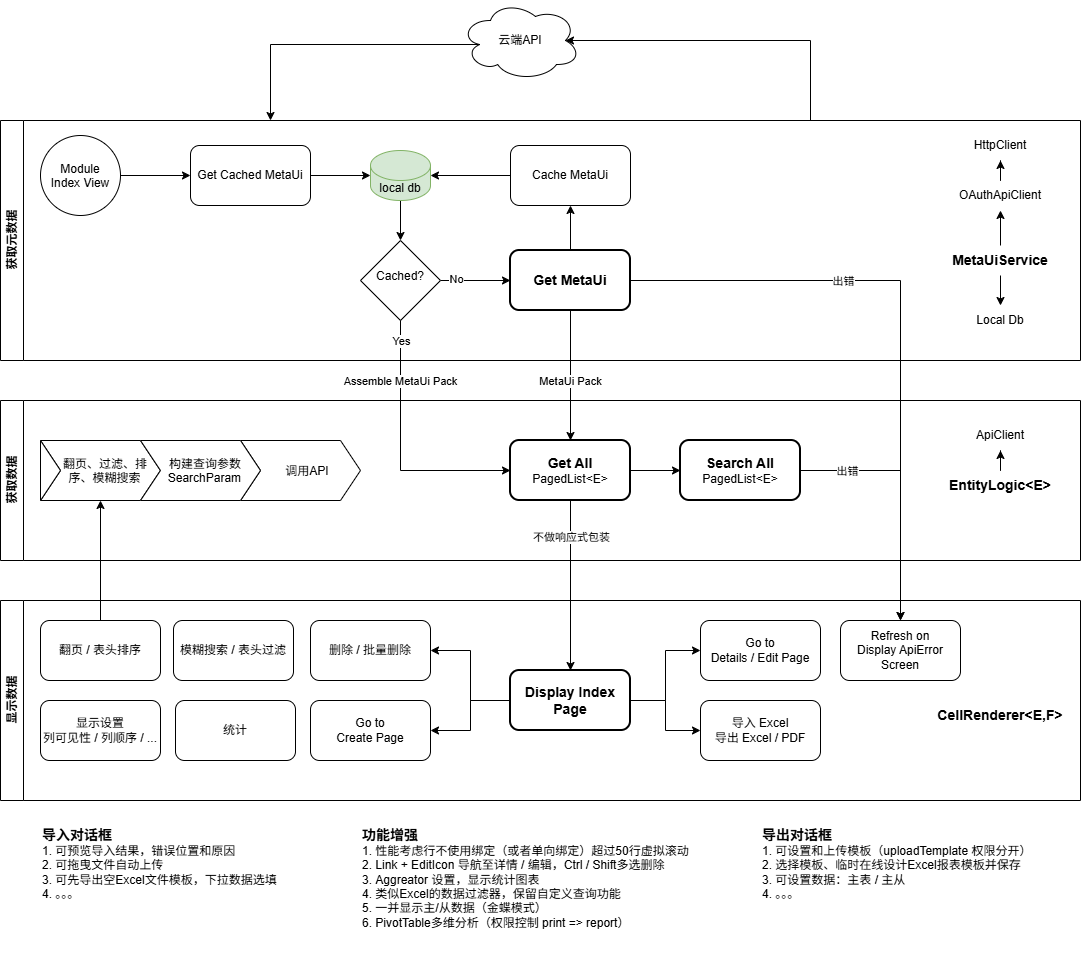

The diagram above was exported from draw.io. Its source (the exported page's mxGraphModel, read from the mxfile embedded in the PNG):
<mxGraphModel dx="1201" dy="764" grid="1" gridSize="10" guides="1" tooltips="1" connect="1" arrows="1" fold="1" page="1" pageScale="1" pageWidth="1654" pageHeight="1169" math="0" shadow="0">
  <root>
    <mxCell id="0" />
    <mxCell id="1" parent="0" />
    <mxCell id="bk_vrRUyjljQ_fTDhfKK-7" edge="1" parent="1" source="bk_vrRUyjljQ_fTDhfKK-1" style="edgeStyle=orthogonalEdgeStyle;rounded=0;orthogonalLoop=1;jettySize=auto;html=1;exitX=0.16;exitY=0.55;exitDx=0;exitDy=0;exitPerimeter=0;entryX=0.25;entryY=0;entryDx=0;entryDy=0;" target="bk_vrRUyjljQ_fTDhfKK-4">
      <mxGeometry relative="1" as="geometry">
        <Array as="points">
          <mxPoint x="350" y="44" />
        </Array>
        <mxPoint x="350" y="80" as="targetPoint" />
      </mxGeometry>
    </mxCell>
    <mxCell id="bk_vrRUyjljQ_fTDhfKK-1" parent="1" style="ellipse;shape=cloud;whiteSpace=wrap;html=1;" value="云端API" vertex="1">
      <mxGeometry height="80" width="120" x="540" as="geometry" />
    </mxCell>
    <mxCell id="bk_vrRUyjljQ_fTDhfKK-4" parent="1" style="swimlane;horizontal=0;whiteSpace=wrap;html=1;" value="获取元数据" vertex="1">
      <mxGeometry height="240" width="1080" x="80" y="120" as="geometry" />
    </mxCell>
    <mxCell id="TH3GQGQ9XWEtGE48sFFi-9" edge="1" parent="bk_vrRUyjljQ_fTDhfKK-4" source="TH3GQGQ9XWEtGE48sFFi-1" style="edgeStyle=orthogonalEdgeStyle;rounded=0;orthogonalLoop=1;jettySize=auto;html=1;entryX=0.5;entryY=0;entryDx=0;entryDy=0;" target="TH3GQGQ9XWEtGE48sFFi-7">
      <mxGeometry relative="1" as="geometry" />
    </mxCell>
    <mxCell id="TH3GQGQ9XWEtGE48sFFi-1" parent="bk_vrRUyjljQ_fTDhfKK-4" style="shape=cylinder3;whiteSpace=wrap;html=1;boundedLbl=1;backgroundOutline=1;size=15;fillColor=#d5e8d4;strokeColor=#82b366;" value="local db" vertex="1">
      <mxGeometry height="50" width="60" x="370" y="30" as="geometry" />
    </mxCell>
    <mxCell id="TH3GQGQ9XWEtGE48sFFi-52" edge="1" parent="bk_vrRUyjljQ_fTDhfKK-4" source="TH3GQGQ9XWEtGE48sFFi-3" style="edgeStyle=orthogonalEdgeStyle;rounded=0;orthogonalLoop=1;jettySize=auto;html=1;entryX=0.5;entryY=1;entryDx=0;entryDy=0;" target="TH3GQGQ9XWEtGE48sFFi-50">
      <mxGeometry relative="1" as="geometry" />
    </mxCell>
    <mxCell id="TH3GQGQ9XWEtGE48sFFi-3" parent="bk_vrRUyjljQ_fTDhfKK-4" style="rounded=1;whiteSpace=wrap;html=1;strokeWidth=2;fontStyle=1" value="&lt;font style=&quot;font-size: 14px;&quot;&gt;Get MetaUi&lt;/font&gt;" vertex="1">
      <mxGeometry height="60" width="120" x="510" y="130" as="geometry" />
    </mxCell>
    <mxCell id="TH3GQGQ9XWEtGE48sFFi-6" edge="1" parent="bk_vrRUyjljQ_fTDhfKK-4" source="TH3GQGQ9XWEtGE48sFFi-4" style="edgeStyle=orthogonalEdgeStyle;rounded=0;orthogonalLoop=1;jettySize=auto;html=1;entryX=0;entryY=0.5;entryDx=0;entryDy=0;" target="TH3GQGQ9XWEtGE48sFFi-5">
      <mxGeometry relative="1" as="geometry" />
    </mxCell>
    <mxCell id="TH3GQGQ9XWEtGE48sFFi-4" parent="bk_vrRUyjljQ_fTDhfKK-4" style="ellipse;whiteSpace=wrap;html=1;shapeInside=1;aspect=fixed;" value="Module Index View" vertex="1">
      <mxGeometry height="80" width="80" x="40" y="15" as="geometry" />
    </mxCell>
    <mxCell id="TH3GQGQ9XWEtGE48sFFi-8" edge="1" parent="bk_vrRUyjljQ_fTDhfKK-4" source="TH3GQGQ9XWEtGE48sFFi-5" style="edgeStyle=orthogonalEdgeStyle;rounded=0;orthogonalLoop=1;jettySize=auto;html=1;" target="TH3GQGQ9XWEtGE48sFFi-1">
      <mxGeometry relative="1" as="geometry" />
    </mxCell>
    <mxCell id="TH3GQGQ9XWEtGE48sFFi-5" parent="bk_vrRUyjljQ_fTDhfKK-4" style="rounded=1;whiteSpace=wrap;html=1;" value="Get Cached MetaUi" vertex="1">
      <mxGeometry height="60" width="120" x="190" y="25" as="geometry" />
    </mxCell>
    <mxCell id="TH3GQGQ9XWEtGE48sFFi-10" edge="1" parent="bk_vrRUyjljQ_fTDhfKK-4" source="TH3GQGQ9XWEtGE48sFFi-7" style="edgeStyle=orthogonalEdgeStyle;rounded=0;orthogonalLoop=1;jettySize=auto;html=1;entryX=0;entryY=0.5;entryDx=0;entryDy=0;exitX=1;exitY=0.5;exitDx=0;exitDy=0;" target="TH3GQGQ9XWEtGE48sFFi-3">
      <mxGeometry relative="1" as="geometry" />
    </mxCell>
    <mxCell id="TH3GQGQ9XWEtGE48sFFi-13" connectable="0" parent="TH3GQGQ9XWEtGE48sFFi-10" style="edgeLabel;html=1;align=center;verticalAlign=middle;resizable=0;points=[];" value="No" vertex="1">
      <mxGeometry relative="1" x="-0.559" y="2" as="geometry">
        <mxPoint as="offset" />
      </mxGeometry>
    </mxCell>
    <mxCell id="TH3GQGQ9XWEtGE48sFFi-7" parent="bk_vrRUyjljQ_fTDhfKK-4" style="rhombus;whiteSpace=wrap;html=1;shapeInside=1;" value="Cached?" vertex="1">
      <mxGeometry height="80" width="80" x="360" y="120" as="geometry" />
    </mxCell>
    <mxCell id="TH3GQGQ9XWEtGE48sFFi-17" edge="1" parent="bk_vrRUyjljQ_fTDhfKK-4" source="TH3GQGQ9XWEtGE48sFFi-15" style="edgeStyle=orthogonalEdgeStyle;rounded=0;orthogonalLoop=1;jettySize=auto;html=1;entryX=0.5;entryY=1;entryDx=0;entryDy=0;" target="TH3GQGQ9XWEtGE48sFFi-16">
      <mxGeometry relative="1" as="geometry" />
    </mxCell>
    <mxCell id="TH3GQGQ9XWEtGE48sFFi-19" edge="1" parent="bk_vrRUyjljQ_fTDhfKK-4" source="TH3GQGQ9XWEtGE48sFFi-15" style="edgeStyle=orthogonalEdgeStyle;rounded=0;orthogonalLoop=1;jettySize=auto;html=1;entryX=0.5;entryY=0;entryDx=0;entryDy=0;" target="TH3GQGQ9XWEtGE48sFFi-18">
      <mxGeometry relative="1" as="geometry" />
    </mxCell>
    <mxCell id="TH3GQGQ9XWEtGE48sFFi-15" parent="bk_vrRUyjljQ_fTDhfKK-4" style="text;html=1;whiteSpace=wrap;strokeColor=none;fillColor=none;align=center;verticalAlign=middle;rounded=0;fontStyle=1;fontSize=14;" value="MetaUiService" vertex="1">
      <mxGeometry height="30" width="120" x="940" y="125" as="geometry" />
    </mxCell>
    <mxCell id="TH3GQGQ9XWEtGE48sFFi-16" parent="bk_vrRUyjljQ_fTDhfKK-4" style="text;html=1;whiteSpace=wrap;strokeColor=none;fillColor=none;align=center;verticalAlign=middle;rounded=0;" value="OAuthApiClient" vertex="1">
      <mxGeometry height="30" width="120" x="940" y="60" as="geometry" />
    </mxCell>
    <mxCell id="TH3GQGQ9XWEtGE48sFFi-18" parent="bk_vrRUyjljQ_fTDhfKK-4" style="text;html=1;whiteSpace=wrap;strokeColor=none;fillColor=none;align=center;verticalAlign=middle;rounded=0;" value="Local Db" vertex="1">
      <mxGeometry height="30" width="120" x="940" y="185" as="geometry" />
    </mxCell>
    <mxCell id="TH3GQGQ9XWEtGE48sFFi-20" parent="bk_vrRUyjljQ_fTDhfKK-4" style="text;html=1;whiteSpace=wrap;strokeColor=none;fillColor=none;align=center;verticalAlign=middle;rounded=0;" value="HttpClient" vertex="1">
      <mxGeometry height="30" width="120" x="940" y="10" as="geometry" />
    </mxCell>
    <mxCell id="TH3GQGQ9XWEtGE48sFFi-21" edge="1" parent="bk_vrRUyjljQ_fTDhfKK-4" source="TH3GQGQ9XWEtGE48sFFi-16" style="edgeStyle=orthogonalEdgeStyle;rounded=0;orthogonalLoop=1;jettySize=auto;html=1;entryX=0.5;entryY=1;entryDx=0;entryDy=0;" target="TH3GQGQ9XWEtGE48sFFi-20">
      <mxGeometry relative="1" as="geometry" />
    </mxCell>
    <mxCell id="TH3GQGQ9XWEtGE48sFFi-50" parent="bk_vrRUyjljQ_fTDhfKK-4" style="rounded=1;whiteSpace=wrap;html=1;" value="Cache MetaUi" vertex="1">
      <mxGeometry height="60" width="120" x="510" y="25" as="geometry" />
    </mxCell>
    <mxCell id="TH3GQGQ9XWEtGE48sFFi-51" edge="1" parent="bk_vrRUyjljQ_fTDhfKK-4" source="TH3GQGQ9XWEtGE48sFFi-50" style="edgeStyle=orthogonalEdgeStyle;rounded=0;orthogonalLoop=1;jettySize=auto;html=1;entryX=1;entryY=0.5;entryDx=0;entryDy=0;entryPerimeter=0;" target="TH3GQGQ9XWEtGE48sFFi-1">
      <mxGeometry relative="1" as="geometry" />
    </mxCell>
    <mxCell id="bk_vrRUyjljQ_fTDhfKK-5" parent="1" style="swimlane;horizontal=0;whiteSpace=wrap;html=1;" value="获取数据" vertex="1">
      <mxGeometry height="160" width="1080" x="80" y="400" as="geometry" />
    </mxCell>
    <mxCell id="TH3GQGQ9XWEtGE48sFFi-72" edge="1" parent="bk_vrRUyjljQ_fTDhfKK-5" source="TH3GQGQ9XWEtGE48sFFi-54" style="edgeStyle=orthogonalEdgeStyle;rounded=0;orthogonalLoop=1;jettySize=auto;html=1;entryX=0;entryY=0.5;entryDx=0;entryDy=0;" target="TH3GQGQ9XWEtGE48sFFi-62">
      <mxGeometry relative="1" as="geometry" />
    </mxCell>
    <mxCell id="TH3GQGQ9XWEtGE48sFFi-54" parent="bk_vrRUyjljQ_fTDhfKK-5" style="rounded=1;whiteSpace=wrap;html=1;strokeWidth=2;" value="&lt;b&gt;&lt;font style=&quot;font-size: 14px;&quot;&gt;Get All&lt;/font&gt;&lt;/b&gt;&lt;div&gt;PagedList&amp;lt;E&amp;gt;&lt;/div&gt;" vertex="1">
      <mxGeometry height="60" width="120" x="510" y="40" as="geometry" />
    </mxCell>
    <mxCell id="TH3GQGQ9XWEtGE48sFFi-64" edge="1" parent="bk_vrRUyjljQ_fTDhfKK-5" source="TH3GQGQ9XWEtGE48sFFi-58" style="edgeStyle=orthogonalEdgeStyle;rounded=0;orthogonalLoop=1;jettySize=auto;html=1;entryX=0.5;entryY=1;entryDx=0;entryDy=0;" target="TH3GQGQ9XWEtGE48sFFi-63">
      <mxGeometry relative="1" as="geometry" />
    </mxCell>
    <mxCell id="TH3GQGQ9XWEtGE48sFFi-58" parent="bk_vrRUyjljQ_fTDhfKK-5" style="text;html=1;whiteSpace=wrap;strokeColor=none;fillColor=none;align=center;verticalAlign=middle;rounded=0;fontStyle=1;fontSize=14;" value="EntityLogic&amp;lt;E&amp;gt;" vertex="1">
      <mxGeometry height="30" width="120" x="940" y="70" as="geometry" />
    </mxCell>
    <mxCell id="TH3GQGQ9XWEtGE48sFFi-62" parent="bk_vrRUyjljQ_fTDhfKK-5" style="rounded=1;whiteSpace=wrap;html=1;strokeWidth=2;" value="&lt;b&gt;&lt;font style=&quot;font-size: 14px;&quot;&gt;Search All&lt;/font&gt;&lt;/b&gt;&lt;div&gt;PagedList&amp;lt;E&amp;gt;&lt;/div&gt;" vertex="1">
      <mxGeometry height="60" width="120" x="680" y="40" as="geometry" />
    </mxCell>
    <mxCell id="TH3GQGQ9XWEtGE48sFFi-63" parent="bk_vrRUyjljQ_fTDhfKK-5" style="text;html=1;whiteSpace=wrap;strokeColor=none;fillColor=none;align=center;verticalAlign=middle;rounded=0;" value="ApiClient" vertex="1">
      <mxGeometry height="30" width="120" x="940" y="20" as="geometry" />
    </mxCell>
    <mxCell id="TH3GQGQ9XWEtGE48sFFi-65" parent="bk_vrRUyjljQ_fTDhfKK-5" style="shape=step;perimeter=stepPerimeter;whiteSpace=wrap;html=1;shapeInside=1;fixedSize=1;" value="&lt;div&gt;翻页、过滤、排序、模糊搜索&lt;/div&gt;" vertex="1">
      <mxGeometry height="60" width="120" x="40" y="40" as="geometry" />
    </mxCell>
    <mxCell id="TH3GQGQ9XWEtGE48sFFi-67" parent="bk_vrRUyjljQ_fTDhfKK-5" style="triangle;whiteSpace=wrap;html=1;shapeInside=1;" value="" vertex="1">
      <mxGeometry height="60" width="20" x="40" y="40" as="geometry" />
    </mxCell>
    <mxCell id="TH3GQGQ9XWEtGE48sFFi-68" parent="bk_vrRUyjljQ_fTDhfKK-5" style="shape=step;perimeter=stepPerimeter;whiteSpace=wrap;html=1;shapeInside=1;fixedSize=1;" value="调用API" vertex="1">
      <mxGeometry height="60" width="120" x="240" y="40" as="geometry" />
    </mxCell>
    <mxCell id="TH3GQGQ9XWEtGE48sFFi-66" parent="bk_vrRUyjljQ_fTDhfKK-5" style="shape=step;perimeter=stepPerimeter;whiteSpace=wrap;html=1;shapeInside=1;fixedSize=1;fillColor=light-dark(#FFFFFF,#FFFFFF);" value="&lt;div&gt;&lt;br&gt;&lt;/div&gt;&lt;div&gt;构建查询参数SearchParam&lt;/div&gt;" vertex="1">
      <mxGeometry height="60" width="120" x="140" y="40" as="geometry" />
    </mxCell>
    <mxCell id="bk_vrRUyjljQ_fTDhfKK-6" parent="1" style="swimlane;horizontal=0;whiteSpace=wrap;html=1;" value="显示数据" vertex="1">
      <mxGeometry height="200" width="1080" x="80" y="600" as="geometry" />
    </mxCell>
    <mxCell id="TH3GQGQ9XWEtGE48sFFi-79" edge="1" parent="bk_vrRUyjljQ_fTDhfKK-6" source="TH3GQGQ9XWEtGE48sFFi-55" style="edgeStyle=orthogonalEdgeStyle;rounded=0;orthogonalLoop=1;jettySize=auto;html=1;entryX=0;entryY=0.5;entryDx=0;entryDy=0;" target="TH3GQGQ9XWEtGE48sFFi-61">
      <mxGeometry relative="1" as="geometry" />
    </mxCell>
    <mxCell id="TH3GQGQ9XWEtGE48sFFi-80" edge="1" parent="bk_vrRUyjljQ_fTDhfKK-6" source="TH3GQGQ9XWEtGE48sFFi-55" style="edgeStyle=orthogonalEdgeStyle;rounded=0;orthogonalLoop=1;jettySize=auto;html=1;entryX=0;entryY=0.5;entryDx=0;entryDy=0;" target="TH3GQGQ9XWEtGE48sFFi-70">
      <mxGeometry relative="1" as="geometry" />
    </mxCell>
    <mxCell id="TH3GQGQ9XWEtGE48sFFi-81" edge="1" parent="bk_vrRUyjljQ_fTDhfKK-6" source="TH3GQGQ9XWEtGE48sFFi-55" style="edgeStyle=orthogonalEdgeStyle;rounded=0;orthogonalLoop=1;jettySize=auto;html=1;entryX=1;entryY=0.5;entryDx=0;entryDy=0;" target="TH3GQGQ9XWEtGE48sFFi-73">
      <mxGeometry relative="1" as="geometry" />
    </mxCell>
    <mxCell id="TH3GQGQ9XWEtGE48sFFi-82" edge="1" parent="bk_vrRUyjljQ_fTDhfKK-6" source="TH3GQGQ9XWEtGE48sFFi-55" style="edgeStyle=orthogonalEdgeStyle;rounded=0;orthogonalLoop=1;jettySize=auto;html=1;entryX=1;entryY=0.5;entryDx=0;entryDy=0;" target="TH3GQGQ9XWEtGE48sFFi-74">
      <mxGeometry relative="1" as="geometry" />
    </mxCell>
    <mxCell id="TH3GQGQ9XWEtGE48sFFi-55" parent="bk_vrRUyjljQ_fTDhfKK-6" style="rounded=1;whiteSpace=wrap;html=1;fontStyle=1;fontSize=14;strokeWidth=2;" value="Display Index Page" vertex="1">
      <mxGeometry height="60" width="120" x="510" y="70" as="geometry" />
    </mxCell>
    <mxCell id="TH3GQGQ9XWEtGE48sFFi-56" parent="bk_vrRUyjljQ_fTDhfKK-6" style="rounded=1;whiteSpace=wrap;html=1;" value="翻页 / 表头排序" vertex="1">
      <mxGeometry height="60" width="120" x="40" y="20" as="geometry" />
    </mxCell>
    <mxCell id="TH3GQGQ9XWEtGE48sFFi-57" parent="bk_vrRUyjljQ_fTDhfKK-6" style="rounded=1;whiteSpace=wrap;html=1;" value="模糊搜索 / 表头过滤" vertex="1">
      <mxGeometry height="60" width="120" x="173" y="20" as="geometry" />
    </mxCell>
    <mxCell id="TH3GQGQ9XWEtGE48sFFi-23" parent="bk_vrRUyjljQ_fTDhfKK-6" style="rounded=1;whiteSpace=wrap;html=1;" value="Refresh on&lt;br&gt;Display ApiError Screen" vertex="1">
      <mxGeometry height="60" width="120" x="840" y="20" as="geometry" />
    </mxCell>
    <mxCell id="TH3GQGQ9XWEtGE48sFFi-61" parent="bk_vrRUyjljQ_fTDhfKK-6" style="rounded=1;whiteSpace=wrap;html=1;" value="Go to&lt;div&gt;Details / Edit Page&lt;/div&gt;" vertex="1">
      <mxGeometry height="60" width="120" x="700" y="20" as="geometry" />
    </mxCell>
    <mxCell id="TH3GQGQ9XWEtGE48sFFi-69" parent="bk_vrRUyjljQ_fTDhfKK-6" style="rounded=1;whiteSpace=wrap;html=1;" value="显示设置&lt;br&gt;列可见性 / 列顺序 / ..." vertex="1">
      <mxGeometry height="60" width="120" x="40" y="100" as="geometry" />
    </mxCell>
    <mxCell id="TH3GQGQ9XWEtGE48sFFi-70" parent="bk_vrRUyjljQ_fTDhfKK-6" style="rounded=1;whiteSpace=wrap;html=1;" value="导入 Excel&lt;div&gt;&lt;span style=&quot;background-color: transparent; color: light-dark(rgb(0, 0, 0), rgb(255, 255, 255));&quot;&gt;导出&amp;nbsp;&lt;/span&gt;&lt;span style=&quot;background-color: transparent; color: light-dark(rgb(0, 0, 0), rgb(255, 255, 255));&quot;&gt;Excel /&amp;nbsp;&lt;/span&gt;&lt;span style=&quot;background-color: transparent; color: light-dark(rgb(0, 0, 0), rgb(255, 255, 255));&quot;&gt;PDF&lt;/span&gt;&lt;/div&gt;" vertex="1">
      <mxGeometry height="60" width="120" x="700" y="100" as="geometry" />
    </mxCell>
    <mxCell id="TH3GQGQ9XWEtGE48sFFi-73" parent="bk_vrRUyjljQ_fTDhfKK-6" style="rounded=1;whiteSpace=wrap;html=1;" value="删除 / 批量删除" vertex="1">
      <mxGeometry height="60" width="120" x="310" y="20" as="geometry" />
    </mxCell>
    <mxCell id="TH3GQGQ9XWEtGE48sFFi-74" parent="bk_vrRUyjljQ_fTDhfKK-6" style="rounded=1;whiteSpace=wrap;html=1;" value="Go to&lt;div&gt;Create Page&lt;/div&gt;" vertex="1">
      <mxGeometry height="60" width="120" x="310" y="100" as="geometry" />
    </mxCell>
    <mxCell id="TH3GQGQ9XWEtGE48sFFi-75" parent="bk_vrRUyjljQ_fTDhfKK-6" style="text;html=1;whiteSpace=wrap;strokeColor=none;fillColor=none;align=center;verticalAlign=middle;rounded=0;fontStyle=1;fontSize=14;" value="CellRenderer&amp;lt;E,F&amp;gt;" vertex="1">
      <mxGeometry height="30" width="120" x="940" y="100" as="geometry" />
    </mxCell>
    <mxCell id="TH3GQGQ9XWEtGE48sFFi-76" parent="bk_vrRUyjljQ_fTDhfKK-6" style="rounded=1;whiteSpace=wrap;html=1;" value="统计" vertex="1">
      <mxGeometry height="60" width="120" x="175" y="100" as="geometry" />
    </mxCell>
    <mxCell id="bk_vrRUyjljQ_fTDhfKK-8" edge="1" parent="1" source="bk_vrRUyjljQ_fTDhfKK-4" style="edgeStyle=orthogonalEdgeStyle;rounded=0;orthogonalLoop=1;jettySize=auto;html=1;exitX=0.75;exitY=0;exitDx=0;exitDy=0;entryX=0.875;entryY=0.5;entryDx=0;entryDy=0;entryPerimeter=0;" target="bk_vrRUyjljQ_fTDhfKK-1">
      <mxGeometry relative="1" as="geometry">
        <Array as="points">
          <mxPoint x="890" y="40" />
        </Array>
      </mxGeometry>
    </mxCell>
    <mxCell id="TH3GQGQ9XWEtGE48sFFi-53" edge="1" parent="1" source="TH3GQGQ9XWEtGE48sFFi-3" style="edgeStyle=orthogonalEdgeStyle;rounded=0;orthogonalLoop=1;jettySize=auto;html=1;entryX=0.5;entryY=0;entryDx=0;entryDy=0;" target="TH3GQGQ9XWEtGE48sFFi-54">
      <mxGeometry relative="1" as="geometry">
        <mxPoint x="650" y="430" as="targetPoint" />
      </mxGeometry>
    </mxCell>
    <mxCell id="TH3GQGQ9XWEtGE48sFFi-59" connectable="0" parent="TH3GQGQ9XWEtGE48sFFi-53" style="edgeLabel;html=1;align=center;verticalAlign=middle;resizable=0;points=[];" value="MetaUi Pack" vertex="1">
      <mxGeometry relative="1" x="0.0821" y="-1" as="geometry">
        <mxPoint as="offset" />
      </mxGeometry>
    </mxCell>
    <mxCell id="TH3GQGQ9XWEtGE48sFFi-11" edge="1" parent="1" source="TH3GQGQ9XWEtGE48sFFi-7" style="edgeStyle=orthogonalEdgeStyle;rounded=0;orthogonalLoop=1;jettySize=auto;html=1;entryX=0;entryY=0.5;entryDx=0;entryDy=0;exitX=0.5;exitY=1;exitDx=0;exitDy=0;" target="TH3GQGQ9XWEtGE48sFFi-54">
      <mxGeometry relative="1" as="geometry">
        <mxPoint x="480" y="430" as="targetPoint" />
      </mxGeometry>
    </mxCell>
    <mxCell id="TH3GQGQ9XWEtGE48sFFi-14" connectable="0" parent="TH3GQGQ9XWEtGE48sFFi-11" style="edgeLabel;html=1;align=center;verticalAlign=middle;resizable=0;points=[];" value="Yes" vertex="1">
      <mxGeometry relative="1" x="-0.4827" as="geometry">
        <mxPoint y="-47" as="offset" />
      </mxGeometry>
    </mxCell>
    <mxCell id="TH3GQGQ9XWEtGE48sFFi-60" connectable="0" parent="TH3GQGQ9XWEtGE48sFFi-11" style="edgeLabel;html=1;align=center;verticalAlign=middle;resizable=0;points=[];" value="Assemble MetaUi Pack" vertex="1">
      <mxGeometry relative="1" x="-0.5359" y="-1" as="geometry">
        <mxPoint as="offset" />
      </mxGeometry>
    </mxCell>
    <mxCell id="TH3GQGQ9XWEtGE48sFFi-77" edge="1" parent="1" source="TH3GQGQ9XWEtGE48sFFi-54" style="edgeStyle=orthogonalEdgeStyle;rounded=0;orthogonalLoop=1;jettySize=auto;html=1;exitX=0.5;exitY=1;exitDx=0;exitDy=0;entryX=0.5;entryY=0;entryDx=0;entryDy=0;" target="TH3GQGQ9XWEtGE48sFFi-55">
      <mxGeometry relative="1" as="geometry" />
    </mxCell>
    <mxCell id="TH3GQGQ9XWEtGE48sFFi-89" connectable="0" parent="TH3GQGQ9XWEtGE48sFFi-77" style="edgeLabel;html=1;align=center;verticalAlign=middle;resizable=0;points=[];" value="不做响应式包装" vertex="1">
      <mxGeometry relative="1" x="-0.5765" as="geometry">
        <mxPoint as="offset" />
      </mxGeometry>
    </mxCell>
    <mxCell id="TH3GQGQ9XWEtGE48sFFi-71" parent="1" style="text;html=1;whiteSpace=wrap;strokeColor=none;fillColor=none;align=left;verticalAlign=top;rounded=0;" value="&lt;b&gt;&lt;font style=&quot;font-size: 14px;&quot;&gt;导入对话框&lt;/font&gt;&lt;/b&gt;&lt;br&gt;1. 可预览导入结果，错误位置和原因&lt;br&gt;2. 可拖曳文件自动上传&lt;br&gt;3. 可先导出空Excel文件模板，下拉数据选填&lt;br&gt;4. 。。。&lt;div&gt;&lt;br&gt;&lt;/div&gt;" vertex="1">
      <mxGeometry height="100" width="280" x="120" y="820" as="geometry" />
    </mxCell>
    <mxCell id="TH3GQGQ9XWEtGE48sFFi-78" edge="1" parent="1" source="TH3GQGQ9XWEtGE48sFFi-56" style="edgeStyle=orthogonalEdgeStyle;rounded=0;orthogonalLoop=1;jettySize=auto;html=1;entryX=0.5;entryY=1;entryDx=0;entryDy=0;" target="TH3GQGQ9XWEtGE48sFFi-65">
      <mxGeometry relative="1" as="geometry" />
    </mxCell>
    <mxCell id="TH3GQGQ9XWEtGE48sFFi-83" edge="1" parent="1" source="TH3GQGQ9XWEtGE48sFFi-62" style="edgeStyle=orthogonalEdgeStyle;rounded=0;orthogonalLoop=1;jettySize=auto;html=1;entryX=0.5;entryY=0;entryDx=0;entryDy=0;" target="TH3GQGQ9XWEtGE48sFFi-23">
      <mxGeometry relative="1" as="geometry" />
    </mxCell>
    <mxCell id="TH3GQGQ9XWEtGE48sFFi-86" connectable="0" parent="TH3GQGQ9XWEtGE48sFFi-83" style="edgeLabel;html=1;align=center;verticalAlign=middle;resizable=0;points=[];" value="出错" vertex="1">
      <mxGeometry relative="1" x="-0.6347" as="geometry">
        <mxPoint as="offset" />
      </mxGeometry>
    </mxCell>
    <mxCell id="TH3GQGQ9XWEtGE48sFFi-84" edge="1" parent="1" source="TH3GQGQ9XWEtGE48sFFi-3" style="edgeStyle=orthogonalEdgeStyle;rounded=0;orthogonalLoop=1;jettySize=auto;html=1;entryX=0.5;entryY=0;entryDx=0;entryDy=0;" target="TH3GQGQ9XWEtGE48sFFi-23">
      <mxGeometry relative="1" as="geometry" />
    </mxCell>
    <mxCell id="TH3GQGQ9XWEtGE48sFFi-85" connectable="0" parent="TH3GQGQ9XWEtGE48sFFi-84" style="edgeLabel;html=1;align=center;verticalAlign=middle;resizable=0;points=[];" value="出错" vertex="1">
      <mxGeometry relative="1" x="-0.306" as="geometry">
        <mxPoint as="offset" />
      </mxGeometry>
    </mxCell>
    <mxCell id="TH3GQGQ9XWEtGE48sFFi-87" parent="1" style="text;html=1;whiteSpace=wrap;strokeColor=none;fillColor=none;align=left;verticalAlign=top;rounded=0;" value="&lt;span style=&quot;font-size: 14px;&quot;&gt;&lt;b&gt;功能增强&lt;/b&gt;&lt;/span&gt;&lt;br&gt;1. 性能考虑行不使用绑定（或者单向绑定）超过50行虚拟滚动&lt;br&gt;2. Link + EditIcon 导航至详情 / 编辑，Ctrl / Shift多选删除&lt;br&gt;3. Aggreator 设置，显示统计图表&lt;br&gt;4. 类似Excel的数据过滤器，保留自定义查询功能&lt;br&gt;5. 一并显示主/从数据（金蝶模式）&lt;div&gt;6. PivotTable多维分析（权限控制 print =&amp;gt; report）&lt;/div&gt;" vertex="1">
      <mxGeometry height="140" width="350" x="440" y="820" as="geometry" />
    </mxCell>
    <mxCell id="TH3GQGQ9XWEtGE48sFFi-88" parent="1" style="text;html=1;whiteSpace=wrap;strokeColor=none;fillColor=none;align=left;verticalAlign=top;rounded=0;" value="&lt;b&gt;&lt;font style=&quot;font-size: 14px;&quot;&gt;导出对话框&lt;/font&gt;&lt;/b&gt;&lt;br&gt;1. 可设置和上传模板（uploadTemplate 权限分开）&lt;br&gt;2. 选择模板、临时在线设计Excel报表模板并保存&lt;br&gt;3. 可设置数据：主表 / 主从&lt;br&gt;4. 。。。&lt;div&gt;&lt;br&gt;&lt;/div&gt;" vertex="1">
      <mxGeometry height="100" width="280" x="840" y="820" as="geometry" />
    </mxCell>
  </root>
</mxGraphModel>